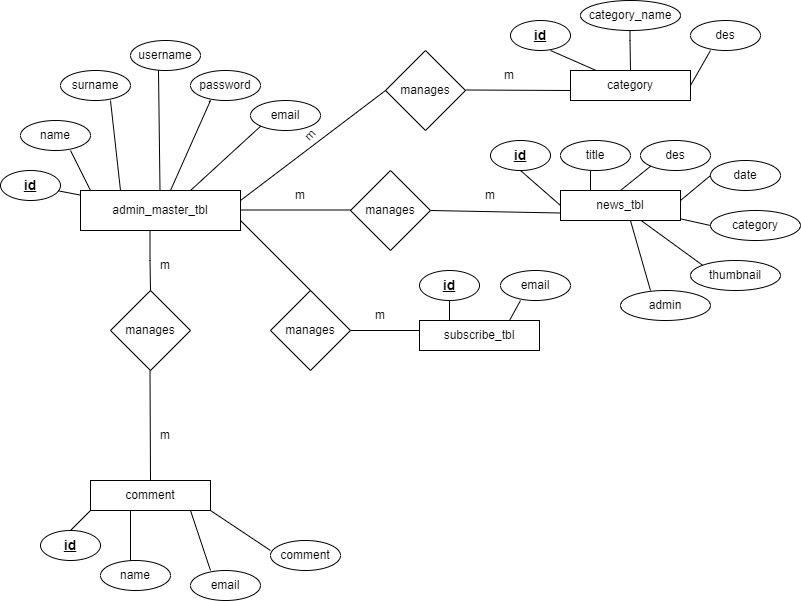

The diagram above was exported from draw.io. Its source (the exported page's mxGraphModel, read from the mxfile embedded in the PNG):
<mxGraphModel dx="794" dy="381" grid="1" gridSize="10" guides="1" tooltips="1" connect="1" arrows="1" fold="1" page="1" pageScale="1" pageWidth="850" pageHeight="1100" math="0" shadow="0" extFonts="Permanent Marker^https://fonts.googleapis.com/css?family=Permanent+Marker">
  <root>
    <mxCell id="0" />
    <mxCell id="1" parent="0" />
    <mxCell id="emnQfF8NVCuP8RqUpysm-1" value="admin_master_tbl" style="rounded=0;whiteSpace=wrap;html=1;" vertex="1" parent="1">
      <mxGeometry x="80" y="220" width="160" height="40" as="geometry" />
    </mxCell>
    <mxCell id="emnQfF8NVCuP8RqUpysm-2" value="manages" style="rhombus;whiteSpace=wrap;html=1;rounded=0;" vertex="1" parent="1">
      <mxGeometry x="350" y="200" width="80" height="80" as="geometry" />
    </mxCell>
    <mxCell id="emnQfF8NVCuP8RqUpysm-6" value="manages" style="rhombus;whiteSpace=wrap;html=1;rounded=0;" vertex="1" parent="1">
      <mxGeometry x="385" y="80" width="80" height="80" as="geometry" />
    </mxCell>
    <mxCell id="emnQfF8NVCuP8RqUpysm-8" value="manages" style="rhombus;whiteSpace=wrap;html=1;rounded=0;" vertex="1" parent="1">
      <mxGeometry x="270" y="320" width="80" height="80" as="geometry" />
    </mxCell>
    <mxCell id="emnQfF8NVCuP8RqUpysm-16" value="" style="endArrow=none;html=1;rounded=0;" edge="1" parent="1">
      <mxGeometry width="50" height="50" relative="1" as="geometry">
        <mxPoint x="240" y="239.5" as="sourcePoint" />
        <mxPoint x="350" y="239.5" as="targetPoint" />
      </mxGeometry>
    </mxCell>
    <mxCell id="emnQfF8NVCuP8RqUpysm-20" value="category" style="rounded=0;whiteSpace=wrap;html=1;" vertex="1" parent="1">
      <mxGeometry x="570" y="100" width="120" height="30" as="geometry" />
    </mxCell>
    <mxCell id="emnQfF8NVCuP8RqUpysm-24" value="name" style="ellipse;whiteSpace=wrap;html=1;" vertex="1" parent="1">
      <mxGeometry x="20" y="150" width="70" height="30" as="geometry" />
    </mxCell>
    <mxCell id="emnQfF8NVCuP8RqUpysm-25" value="surname" style="ellipse;whiteSpace=wrap;html=1;" vertex="1" parent="1">
      <mxGeometry x="60" y="100" width="70" height="30" as="geometry" />
    </mxCell>
    <mxCell id="emnQfF8NVCuP8RqUpysm-27" value="&lt;h3&gt;&lt;u&gt;id&lt;/u&gt;&lt;/h3&gt;" style="ellipse;whiteSpace=wrap;html=1;" vertex="1" parent="1">
      <mxGeometry y="200" width="60" height="30" as="geometry" />
    </mxCell>
    <mxCell id="emnQfF8NVCuP8RqUpysm-29" value="username" style="ellipse;whiteSpace=wrap;html=1;" vertex="1" parent="1">
      <mxGeometry x="130" y="70" width="70" height="30" as="geometry" />
    </mxCell>
    <mxCell id="emnQfF8NVCuP8RqUpysm-30" value="password" style="ellipse;whiteSpace=wrap;html=1;" vertex="1" parent="1">
      <mxGeometry x="190" y="100" width="70" height="30" as="geometry" />
    </mxCell>
    <mxCell id="emnQfF8NVCuP8RqUpysm-31" value="email" style="ellipse;whiteSpace=wrap;html=1;" vertex="1" parent="1">
      <mxGeometry x="250" y="130" width="70" height="30" as="geometry" />
    </mxCell>
    <mxCell id="emnQfF8NVCuP8RqUpysm-34" value="" style="endArrow=none;html=1;rounded=0;" edge="1" parent="1" source="emnQfF8NVCuP8RqUpysm-1" target="emnQfF8NVCuP8RqUpysm-27">
      <mxGeometry width="50" height="50" relative="1" as="geometry">
        <mxPoint x="110" y="280" as="sourcePoint" />
        <mxPoint x="50" y="230" as="targetPoint" />
      </mxGeometry>
    </mxCell>
    <mxCell id="emnQfF8NVCuP8RqUpysm-35" value="" style="endArrow=none;html=1;rounded=0;entryX=0.25;entryY=0;entryDx=0;entryDy=0;" edge="1" parent="1" target="emnQfF8NVCuP8RqUpysm-1">
      <mxGeometry width="50" height="50" relative="1" as="geometry">
        <mxPoint x="110" y="130" as="sourcePoint" />
        <mxPoint x="170" y="200" as="targetPoint" />
        <Array as="points">
          <mxPoint x="110" y="130" />
        </Array>
      </mxGeometry>
    </mxCell>
    <mxCell id="emnQfF8NVCuP8RqUpysm-36" value="" style="endArrow=none;html=1;rounded=0;" edge="1" parent="1">
      <mxGeometry width="50" height="50" relative="1" as="geometry">
        <mxPoint x="90" y="220" as="sourcePoint" />
        <mxPoint x="70" y="180" as="targetPoint" />
      </mxGeometry>
    </mxCell>
    <mxCell id="emnQfF8NVCuP8RqUpysm-37" value="" style="endArrow=none;html=1;rounded=0;entryX=0.4;entryY=1.067;entryDx=0;entryDy=0;entryPerimeter=0;" edge="1" parent="1" target="emnQfF8NVCuP8RqUpysm-29">
      <mxGeometry width="50" height="50" relative="1" as="geometry">
        <mxPoint x="159.5" y="220" as="sourcePoint" />
        <mxPoint x="159.5" y="150" as="targetPoint" />
        <Array as="points">
          <mxPoint x="158" y="100" />
        </Array>
      </mxGeometry>
    </mxCell>
    <mxCell id="emnQfF8NVCuP8RqUpysm-38" value="" style="endArrow=none;html=1;rounded=0;entryX=0.267;entryY=1.044;entryDx=0;entryDy=0;entryPerimeter=0;" edge="1" parent="1" target="emnQfF8NVCuP8RqUpysm-30">
      <mxGeometry width="50" height="50" relative="1" as="geometry">
        <mxPoint x="170" y="220" as="sourcePoint" />
        <mxPoint x="220" y="170" as="targetPoint" />
        <Array as="points">
          <mxPoint x="210" y="130" />
        </Array>
      </mxGeometry>
    </mxCell>
    <mxCell id="emnQfF8NVCuP8RqUpysm-39" value="" style="endArrow=none;html=1;rounded=0;entryX=0;entryY=1;entryDx=0;entryDy=0;" edge="1" parent="1" target="emnQfF8NVCuP8RqUpysm-31">
      <mxGeometry width="50" height="50" relative="1" as="geometry">
        <mxPoint x="190" y="220" as="sourcePoint" />
        <mxPoint x="240" y="170" as="targetPoint" />
      </mxGeometry>
    </mxCell>
    <mxCell id="emnQfF8NVCuP8RqUpysm-41" value="" style="endArrow=none;html=1;rounded=0;exitX=1;exitY=0.25;exitDx=0;exitDy=0;entryX=0;entryY=0.5;entryDx=0;entryDy=0;" edge="1" parent="1" source="emnQfF8NVCuP8RqUpysm-1" target="emnQfF8NVCuP8RqUpysm-6">
      <mxGeometry width="50" height="50" relative="1" as="geometry">
        <mxPoint x="340" y="195" as="sourcePoint" />
        <mxPoint x="390" y="155" as="targetPoint" />
      </mxGeometry>
    </mxCell>
    <mxCell id="emnQfF8NVCuP8RqUpysm-42" value="" style="endArrow=none;html=1;rounded=0;entryX=0.5;entryY=0;entryDx=0;entryDy=0;exitX=1;exitY=0.75;exitDx=0;exitDy=0;" edge="1" parent="1" source="emnQfF8NVCuP8RqUpysm-1" target="emnQfF8NVCuP8RqUpysm-8">
      <mxGeometry width="50" height="50" relative="1" as="geometry">
        <mxPoint x="250" y="260" as="sourcePoint" />
        <mxPoint x="280" y="290" as="targetPoint" />
      </mxGeometry>
    </mxCell>
    <mxCell id="emnQfF8NVCuP8RqUpysm-43" value="manages" style="rhombus;whiteSpace=wrap;html=1;rounded=0;" vertex="1" parent="1">
      <mxGeometry x="110" y="320" width="80" height="80" as="geometry" />
    </mxCell>
    <mxCell id="emnQfF8NVCuP8RqUpysm-46" value="" style="endArrow=none;html=1;rounded=0;" edge="1" parent="1">
      <mxGeometry width="50" height="50" relative="1" as="geometry">
        <mxPoint x="150" y="320" as="sourcePoint" />
        <mxPoint x="149.5" y="260" as="targetPoint" />
        <Array as="points">
          <mxPoint x="149.5" y="290" />
        </Array>
      </mxGeometry>
    </mxCell>
    <mxCell id="emnQfF8NVCuP8RqUpysm-47" value="" style="endArrow=none;html=1;rounded=0;" edge="1" parent="1">
      <mxGeometry width="50" height="50" relative="1" as="geometry">
        <mxPoint x="465" y="119.5" as="sourcePoint" />
        <mxPoint x="570" y="120" as="targetPoint" />
      </mxGeometry>
    </mxCell>
    <mxCell id="emnQfF8NVCuP8RqUpysm-49" value="&lt;h3&gt;&lt;u&gt;id&lt;/u&gt;&lt;/h3&gt;" style="ellipse;whiteSpace=wrap;html=1;" vertex="1" parent="1">
      <mxGeometry x="510" y="50" width="60" height="30" as="geometry" />
    </mxCell>
    <mxCell id="emnQfF8NVCuP8RqUpysm-50" value="category_name" style="ellipse;whiteSpace=wrap;html=1;" vertex="1" parent="1">
      <mxGeometry x="580" y="30" width="100" height="30" as="geometry" />
    </mxCell>
    <mxCell id="emnQfF8NVCuP8RqUpysm-51" value="des" style="ellipse;whiteSpace=wrap;html=1;" vertex="1" parent="1">
      <mxGeometry x="690" y="50" width="70" height="30" as="geometry" />
    </mxCell>
    <mxCell id="emnQfF8NVCuP8RqUpysm-52" value="" style="endArrow=none;html=1;rounded=0;" edge="1" parent="1">
      <mxGeometry width="50" height="50" relative="1" as="geometry">
        <mxPoint x="690" y="115" as="sourcePoint" />
        <mxPoint x="710" y="80" as="targetPoint" />
      </mxGeometry>
    </mxCell>
    <mxCell id="emnQfF8NVCuP8RqUpysm-53" value="" style="endArrow=none;html=1;rounded=0;" edge="1" parent="1">
      <mxGeometry width="50" height="50" relative="1" as="geometry">
        <mxPoint x="630" y="100" as="sourcePoint" />
        <mxPoint x="629.5" y="60" as="targetPoint" />
        <Array as="points">
          <mxPoint x="629.5" y="70" />
        </Array>
      </mxGeometry>
    </mxCell>
    <mxCell id="emnQfF8NVCuP8RqUpysm-55" value="" style="endArrow=none;html=1;rounded=0;" edge="1" parent="1" source="emnQfF8NVCuP8RqUpysm-20">
      <mxGeometry width="50" height="50" relative="1" as="geometry">
        <mxPoint x="500" y="130" as="sourcePoint" />
        <mxPoint x="550" y="80" as="targetPoint" />
      </mxGeometry>
    </mxCell>
    <mxCell id="emnQfF8NVCuP8RqUpysm-57" value="news_tbl" style="rounded=0;whiteSpace=wrap;html=1;" vertex="1" parent="1">
      <mxGeometry x="560" y="220" width="120" height="30" as="geometry" />
    </mxCell>
    <mxCell id="emnQfF8NVCuP8RqUpysm-58" value="" style="endArrow=none;html=1;rounded=0;" edge="1" parent="1" source="emnQfF8NVCuP8RqUpysm-57">
      <mxGeometry width="50" height="50" relative="1" as="geometry">
        <mxPoint x="580" y="300" as="sourcePoint" />
        <mxPoint x="710" y="300.5" as="targetPoint" />
      </mxGeometry>
    </mxCell>
    <mxCell id="emnQfF8NVCuP8RqUpysm-59" value="&lt;h3&gt;&lt;u&gt;id&lt;/u&gt;&lt;/h3&gt;" style="ellipse;whiteSpace=wrap;html=1;" vertex="1" parent="1">
      <mxGeometry x="490" y="170" width="60" height="30" as="geometry" />
    </mxCell>
    <mxCell id="emnQfF8NVCuP8RqUpysm-60" value="title" style="ellipse;whiteSpace=wrap;html=1;" vertex="1" parent="1">
      <mxGeometry x="560" y="170" width="70" height="30" as="geometry" />
    </mxCell>
    <mxCell id="emnQfF8NVCuP8RqUpysm-61" value="des" style="ellipse;whiteSpace=wrap;html=1;" vertex="1" parent="1">
      <mxGeometry x="640" y="170" width="70" height="30" as="geometry" />
    </mxCell>
    <mxCell id="emnQfF8NVCuP8RqUpysm-62" value="date" style="ellipse;whiteSpace=wrap;html=1;" vertex="1" parent="1">
      <mxGeometry x="710" y="190" width="70" height="30" as="geometry" />
    </mxCell>
    <mxCell id="emnQfF8NVCuP8RqUpysm-63" value="category" style="ellipse;whiteSpace=wrap;html=1;" vertex="1" parent="1">
      <mxGeometry x="710" y="240" width="90" height="30" as="geometry" />
    </mxCell>
    <mxCell id="emnQfF8NVCuP8RqUpysm-64" value="thumbnail" style="ellipse;whiteSpace=wrap;html=1;" vertex="1" parent="1">
      <mxGeometry x="690" y="290" width="90" height="30" as="geometry" />
    </mxCell>
    <mxCell id="emnQfF8NVCuP8RqUpysm-65" value="admin" style="ellipse;whiteSpace=wrap;html=1;" vertex="1" parent="1">
      <mxGeometry x="620" y="320" width="90" height="30" as="geometry" />
    </mxCell>
    <mxCell id="emnQfF8NVCuP8RqUpysm-67" value="" style="endArrow=none;html=1;rounded=0;exitX=0;exitY=0.5;exitDx=0;exitDy=0;entryX=0.5;entryY=1;entryDx=0;entryDy=0;" edge="1" parent="1" source="emnQfF8NVCuP8RqUpysm-57" target="emnQfF8NVCuP8RqUpysm-59">
      <mxGeometry width="50" height="50" relative="1" as="geometry">
        <mxPoint x="490" y="260" as="sourcePoint" />
        <mxPoint x="540" y="210" as="targetPoint" />
      </mxGeometry>
    </mxCell>
    <mxCell id="emnQfF8NVCuP8RqUpysm-68" value="" style="endArrow=none;html=1;rounded=0;exitX=0.25;exitY=0;exitDx=0;exitDy=0;" edge="1" parent="1" source="emnQfF8NVCuP8RqUpysm-57">
      <mxGeometry width="50" height="50" relative="1" as="geometry">
        <mxPoint x="540" y="250" as="sourcePoint" />
        <mxPoint x="590" y="200" as="targetPoint" />
      </mxGeometry>
    </mxCell>
    <mxCell id="emnQfF8NVCuP8RqUpysm-70" value="" style="endArrow=none;html=1;rounded=0;entryX=0;entryY=1;entryDx=0;entryDy=0;exitX=0.5;exitY=0;exitDx=0;exitDy=0;" edge="1" parent="1" source="emnQfF8NVCuP8RqUpysm-57" target="emnQfF8NVCuP8RqUpysm-61">
      <mxGeometry width="50" height="50" relative="1" as="geometry">
        <mxPoint x="530" y="260" as="sourcePoint" />
        <mxPoint x="540" y="210" as="targetPoint" />
      </mxGeometry>
    </mxCell>
    <mxCell id="emnQfF8NVCuP8RqUpysm-71" value="" style="endArrow=none;html=1;rounded=0;entryX=0;entryY=0.5;entryDx=0;entryDy=0;" edge="1" parent="1" target="emnQfF8NVCuP8RqUpysm-62">
      <mxGeometry width="50" height="50" relative="1" as="geometry">
        <mxPoint x="680" y="230" as="sourcePoint" />
        <mxPoint x="710" y="210" as="targetPoint" />
      </mxGeometry>
    </mxCell>
    <mxCell id="emnQfF8NVCuP8RqUpysm-72" value="" style="endArrow=none;html=1;rounded=0;entryX=0;entryY=0.5;entryDx=0;entryDy=0;" edge="1" parent="1" source="emnQfF8NVCuP8RqUpysm-57" target="emnQfF8NVCuP8RqUpysm-63">
      <mxGeometry width="50" height="50" relative="1" as="geometry">
        <mxPoint x="660" y="300" as="sourcePoint" />
        <mxPoint x="710" y="250" as="targetPoint" />
      </mxGeometry>
    </mxCell>
    <mxCell id="emnQfF8NVCuP8RqUpysm-74" value="" style="endArrow=none;html=1;rounded=0;exitX=0.333;exitY=0;exitDx=0;exitDy=0;exitPerimeter=0;entryX=0.583;entryY=1;entryDx=0;entryDy=0;entryPerimeter=0;" edge="1" parent="1" source="emnQfF8NVCuP8RqUpysm-65" target="emnQfF8NVCuP8RqUpysm-57">
      <mxGeometry width="50" height="50" relative="1" as="geometry">
        <mxPoint x="490" y="260" as="sourcePoint" />
        <mxPoint x="540" y="210" as="targetPoint" />
      </mxGeometry>
    </mxCell>
    <mxCell id="emnQfF8NVCuP8RqUpysm-75" value="" style="endArrow=none;html=1;rounded=0;exitX=1;exitY=0.5;exitDx=0;exitDy=0;entryX=0;entryY=0.75;entryDx=0;entryDy=0;" edge="1" parent="1" source="emnQfF8NVCuP8RqUpysm-2" target="emnQfF8NVCuP8RqUpysm-57">
      <mxGeometry width="50" height="50" relative="1" as="geometry">
        <mxPoint x="490" y="260" as="sourcePoint" />
        <mxPoint x="540" y="210" as="targetPoint" />
      </mxGeometry>
    </mxCell>
    <mxCell id="emnQfF8NVCuP8RqUpysm-76" value="" style="endArrow=none;html=1;rounded=0;" edge="1" parent="1">
      <mxGeometry width="50" height="50" relative="1" as="geometry">
        <mxPoint x="350" y="360" as="sourcePoint" />
        <mxPoint x="420" y="360" as="targetPoint" />
      </mxGeometry>
    </mxCell>
    <mxCell id="emnQfF8NVCuP8RqUpysm-77" value="subscribe_tbl" style="rounded=0;whiteSpace=wrap;html=1;" vertex="1" parent="1">
      <mxGeometry x="419" y="350" width="120" height="30" as="geometry" />
    </mxCell>
    <mxCell id="emnQfF8NVCuP8RqUpysm-78" value="&lt;h3&gt;&lt;u&gt;id&lt;/u&gt;&lt;/h3&gt;" style="ellipse;whiteSpace=wrap;html=1;" vertex="1" parent="1">
      <mxGeometry x="419" y="300" width="60" height="30" as="geometry" />
    </mxCell>
    <mxCell id="emnQfF8NVCuP8RqUpysm-79" value="email" style="ellipse;whiteSpace=wrap;html=1;" vertex="1" parent="1">
      <mxGeometry x="500" y="300" width="70" height="30" as="geometry" />
    </mxCell>
    <mxCell id="emnQfF8NVCuP8RqUpysm-82" value="" style="endArrow=none;html=1;rounded=0;exitX=0.75;exitY=0;exitDx=0;exitDy=0;" edge="1" parent="1" source="emnQfF8NVCuP8RqUpysm-77">
      <mxGeometry width="50" height="50" relative="1" as="geometry">
        <mxPoint x="540" y="250" as="sourcePoint" />
        <mxPoint x="520" y="330" as="targetPoint" />
      </mxGeometry>
    </mxCell>
    <mxCell id="emnQfF8NVCuP8RqUpysm-84" value="" style="endArrow=none;html=1;rounded=0;" edge="1" parent="1">
      <mxGeometry width="50" height="50" relative="1" as="geometry">
        <mxPoint x="449" y="350" as="sourcePoint" />
        <mxPoint x="449" y="330" as="targetPoint" />
      </mxGeometry>
    </mxCell>
    <mxCell id="emnQfF8NVCuP8RqUpysm-85" value="comment" style="rounded=0;whiteSpace=wrap;html=1;" vertex="1" parent="1">
      <mxGeometry x="90" y="510" width="120" height="30" as="geometry" />
    </mxCell>
    <mxCell id="emnQfF8NVCuP8RqUpysm-87" value="" style="endArrow=none;html=1;rounded=0;exitX=0.5;exitY=0;exitDx=0;exitDy=0;" edge="1" parent="1" source="emnQfF8NVCuP8RqUpysm-85">
      <mxGeometry width="50" height="50" relative="1" as="geometry">
        <mxPoint x="149.5" y="460" as="sourcePoint" />
        <mxPoint x="149.5" y="400" as="targetPoint" />
      </mxGeometry>
    </mxCell>
    <mxCell id="emnQfF8NVCuP8RqUpysm-88" value="&lt;h3&gt;&lt;u&gt;id&lt;/u&gt;&lt;/h3&gt;" style="ellipse;whiteSpace=wrap;html=1;" vertex="1" parent="1">
      <mxGeometry x="40" y="560" width="60" height="30" as="geometry" />
    </mxCell>
    <mxCell id="emnQfF8NVCuP8RqUpysm-89" value="email" style="ellipse;whiteSpace=wrap;html=1;" vertex="1" parent="1">
      <mxGeometry x="190" y="600" width="70" height="30" as="geometry" />
    </mxCell>
    <mxCell id="emnQfF8NVCuP8RqUpysm-90" value="name" style="ellipse;whiteSpace=wrap;html=1;" vertex="1" parent="1">
      <mxGeometry x="100" y="590" width="70" height="30" as="geometry" />
    </mxCell>
    <mxCell id="emnQfF8NVCuP8RqUpysm-91" value="comment" style="ellipse;whiteSpace=wrap;html=1;" vertex="1" parent="1">
      <mxGeometry x="270" y="570" width="70" height="30" as="geometry" />
    </mxCell>
    <mxCell id="emnQfF8NVCuP8RqUpysm-92" value="" style="endArrow=none;html=1;rounded=0;entryX=0;entryY=1;entryDx=0;entryDy=0;" edge="1" parent="1" target="emnQfF8NVCuP8RqUpysm-85">
      <mxGeometry width="50" height="50" relative="1" as="geometry">
        <mxPoint x="70" y="560" as="sourcePoint" />
        <mxPoint x="120" y="510" as="targetPoint" />
      </mxGeometry>
    </mxCell>
    <mxCell id="emnQfF8NVCuP8RqUpysm-93" value="" style="endArrow=none;html=1;rounded=0;" edge="1" parent="1">
      <mxGeometry width="50" height="50" relative="1" as="geometry">
        <mxPoint x="130" y="580" as="sourcePoint" />
        <mxPoint x="130" y="540" as="targetPoint" />
        <Array as="points">
          <mxPoint x="130" y="590" />
        </Array>
      </mxGeometry>
    </mxCell>
    <mxCell id="emnQfF8NVCuP8RqUpysm-94" value="" style="endArrow=none;html=1;rounded=0;" edge="1" parent="1">
      <mxGeometry width="50" height="50" relative="1" as="geometry">
        <mxPoint x="270" y="580" as="sourcePoint" />
        <mxPoint x="210" y="540" as="targetPoint" />
      </mxGeometry>
    </mxCell>
    <mxCell id="emnQfF8NVCuP8RqUpysm-95" value="" style="endArrow=none;html=1;rounded=0;" edge="1" parent="1">
      <mxGeometry width="50" height="50" relative="1" as="geometry">
        <mxPoint x="210" y="600" as="sourcePoint" />
        <mxPoint x="190" y="540" as="targetPoint" />
      </mxGeometry>
    </mxCell>
    <mxCell id="emnQfF8NVCuP8RqUpysm-96" value="m" style="text;html=1;strokeColor=none;fillColor=none;align=center;verticalAlign=middle;whiteSpace=wrap;rounded=0;" vertex="1" parent="1">
      <mxGeometry x="270" y="210" width="60" height="30" as="geometry" />
    </mxCell>
    <mxCell id="emnQfF8NVCuP8RqUpysm-97" value="m" style="text;html=1;strokeColor=none;fillColor=none;align=center;verticalAlign=middle;whiteSpace=wrap;rounded=0;" vertex="1" parent="1">
      <mxGeometry x="460" y="210" width="60" height="30" as="geometry" />
    </mxCell>
    <mxCell id="emnQfF8NVCuP8RqUpysm-98" value="m" style="text;html=1;strokeColor=none;fillColor=none;align=center;verticalAlign=middle;whiteSpace=wrap;rounded=0;" vertex="1" parent="1">
      <mxGeometry x="479" y="90" width="60" height="30" as="geometry" />
    </mxCell>
    <mxCell id="emnQfF8NVCuP8RqUpysm-99" value="m" style="text;html=1;strokeColor=none;fillColor=none;align=center;verticalAlign=middle;whiteSpace=wrap;rounded=0;" vertex="1" parent="1">
      <mxGeometry x="350" y="330" width="60" height="30" as="geometry" />
    </mxCell>
    <mxCell id="emnQfF8NVCuP8RqUpysm-100" value="m" style="text;html=1;strokeColor=none;fillColor=none;align=center;verticalAlign=middle;whiteSpace=wrap;rounded=0;" vertex="1" parent="1">
      <mxGeometry x="135" y="450" width="60" height="30" as="geometry" />
    </mxCell>
    <mxCell id="emnQfF8NVCuP8RqUpysm-101" value="m" style="text;html=1;strokeColor=none;fillColor=none;align=center;verticalAlign=middle;whiteSpace=wrap;rounded=0;" vertex="1" parent="1">
      <mxGeometry x="135" y="280" width="60" height="30" as="geometry" />
    </mxCell>
    <mxCell id="emnQfF8NVCuP8RqUpysm-102" value="m" style="text;html=1;strokeColor=none;fillColor=none;align=center;verticalAlign=middle;whiteSpace=wrap;rounded=0;rotation=-45;" vertex="1" parent="1">
      <mxGeometry x="280" y="150" width="60" height="30" as="geometry" />
    </mxCell>
  </root>
</mxGraphModel>